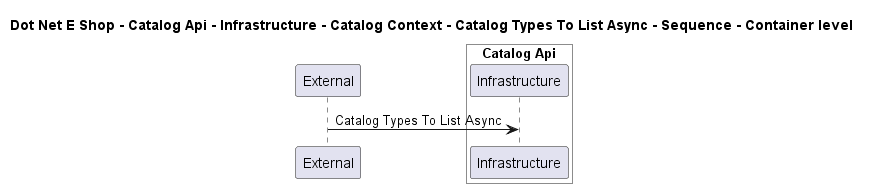

The diagram above was rendered by PlantUML. Its source (embedded in the PNG):
@startuml

title Dot Net E Shop - Catalog Api - Infrastructure - Catalog Context - Catalog Types To List Async - Sequence - Container level

participant "External" as C4InterFlow.SoftwareSystems.ExternalSystem

box "Catalog Api" #White
    participant "Infrastructure" as DotNetEShop.SoftwareSystems.CatalogApi.Containers.Infrastructure
end box


C4InterFlow.SoftwareSystems.ExternalSystem -> DotNetEShop.SoftwareSystems.CatalogApi.Containers.Infrastructure : Catalog Types To List Async


@enduml